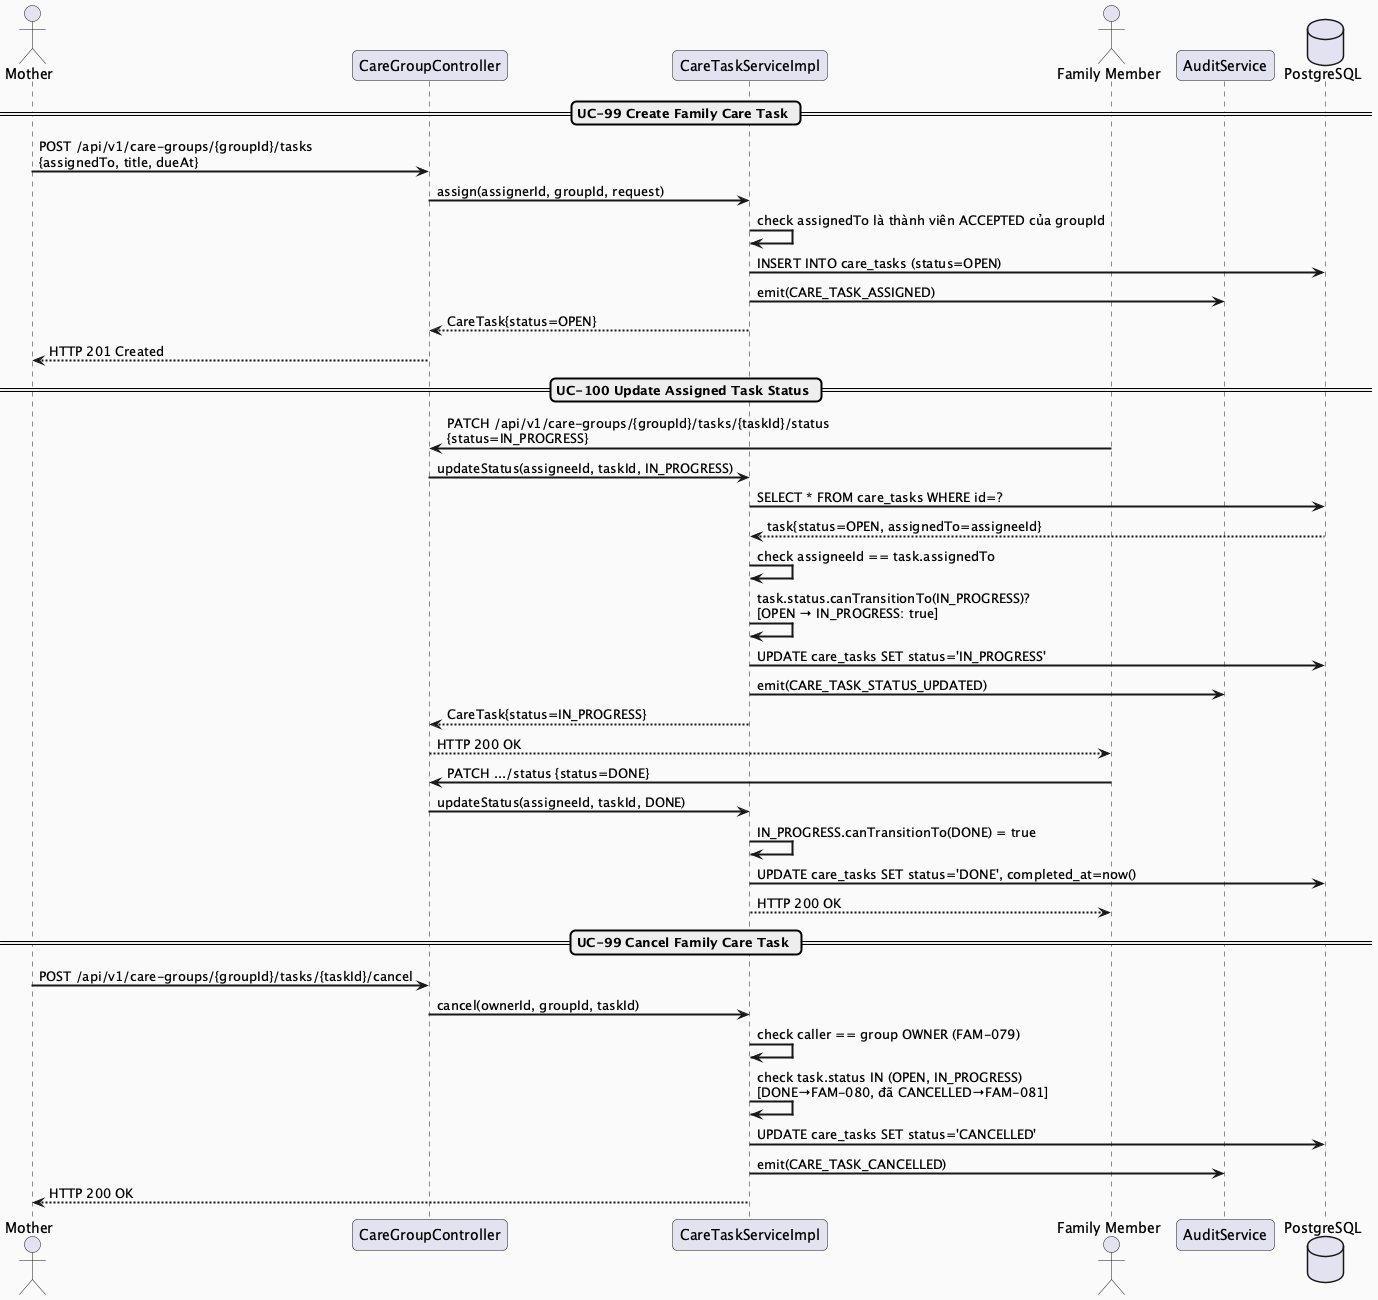

The diagram above was rendered by PlantUML. Its source (embedded in the PNG):
@startuml MF10_03_CareTask_SequenceDiagram
skinparam sequenceArrowThickness 2
skinparam roundcorner 10
skinparam backgroundColor #FAFAFA

actor "Mother" as M
participant "CareGroupController" as Controller
participant "CareTaskServiceImpl" as Service
actor "Family Member" as F
participant "AuditService" as Audit
database "PostgreSQL" as DB

== UC-99 Create Family Care Task ==
M -> Controller : POST /api/v1/care-groups/{groupId}/tasks\n{assignedTo, title, dueAt}
Controller -> Service : assign(assignerId, groupId, request)
Service -> Service : check assignedTo là thành viên ACCEPTED của groupId
Service -> DB : INSERT INTO care_tasks (status=OPEN)
Service -> Audit : emit(CARE_TASK_ASSIGNED)
Service --> Controller : CareTask{status=OPEN}
Controller --> M : HTTP 201 Created

== UC-100 Update Assigned Task Status ==
F -> Controller : PATCH /api/v1/care-groups/{groupId}/tasks/{taskId}/status\n{status=IN_PROGRESS}
Controller -> Service : updateStatus(assigneeId, taskId, IN_PROGRESS)
Service -> DB : SELECT * FROM care_tasks WHERE id=?
DB --> Service : task{status=OPEN, assignedTo=assigneeId}
Service -> Service : check assigneeId == task.assignedTo
Service -> Service : task.status.canTransitionTo(IN_PROGRESS)?\n[OPEN → IN_PROGRESS: true]
Service -> DB : UPDATE care_tasks SET status='IN_PROGRESS'
Service -> Audit : emit(CARE_TASK_STATUS_UPDATED)
Service --> Controller : CareTask{status=IN_PROGRESS}
Controller --> F : HTTP 200 OK

F -> Controller : PATCH .../status {status=DONE}
Controller -> Service : updateStatus(assigneeId, taskId, DONE)
Service -> Service : IN_PROGRESS.canTransitionTo(DONE) = true
Service -> DB : UPDATE care_tasks SET status='DONE', completed_at=now()
Service --> F : HTTP 200 OK

== UC-99 Cancel Family Care Task ==
M -> Controller : POST /api/v1/care-groups/{groupId}/tasks/{taskId}/cancel
Controller -> Service : cancel(ownerId, groupId, taskId)
Service -> Service : check caller == group OWNER (FAM-079)
Service -> Service : check task.status IN (OPEN, IN_PROGRESS)\n[DONE→FAM-080, đã CANCELLED→FAM-081]
Service -> DB : UPDATE care_tasks SET status='CANCELLED'
Service -> Audit : emit(CARE_TASK_CANCELLED)
Service --> M : HTTP 200 OK

@enduml